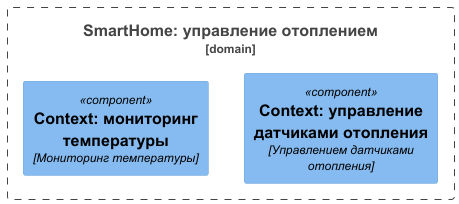

The diagram above was rendered by PlantUML. Its source (embedded in the PNG):
@startuml
top to bottom direction

!define RELATIVE_INCLUDE .
!include C4_templates/C4_Component.puml

Boundary(c1, "SmartHome: управление отоплением", $type="domain") {
    Component(SensorsSystem, "Context: управление датчиками отопления", "Управлением датчиками отопления")
    Component(TemperatureSystem, "Context: мониторинг температуры", "Мониторинг температуры")
}

@enduml